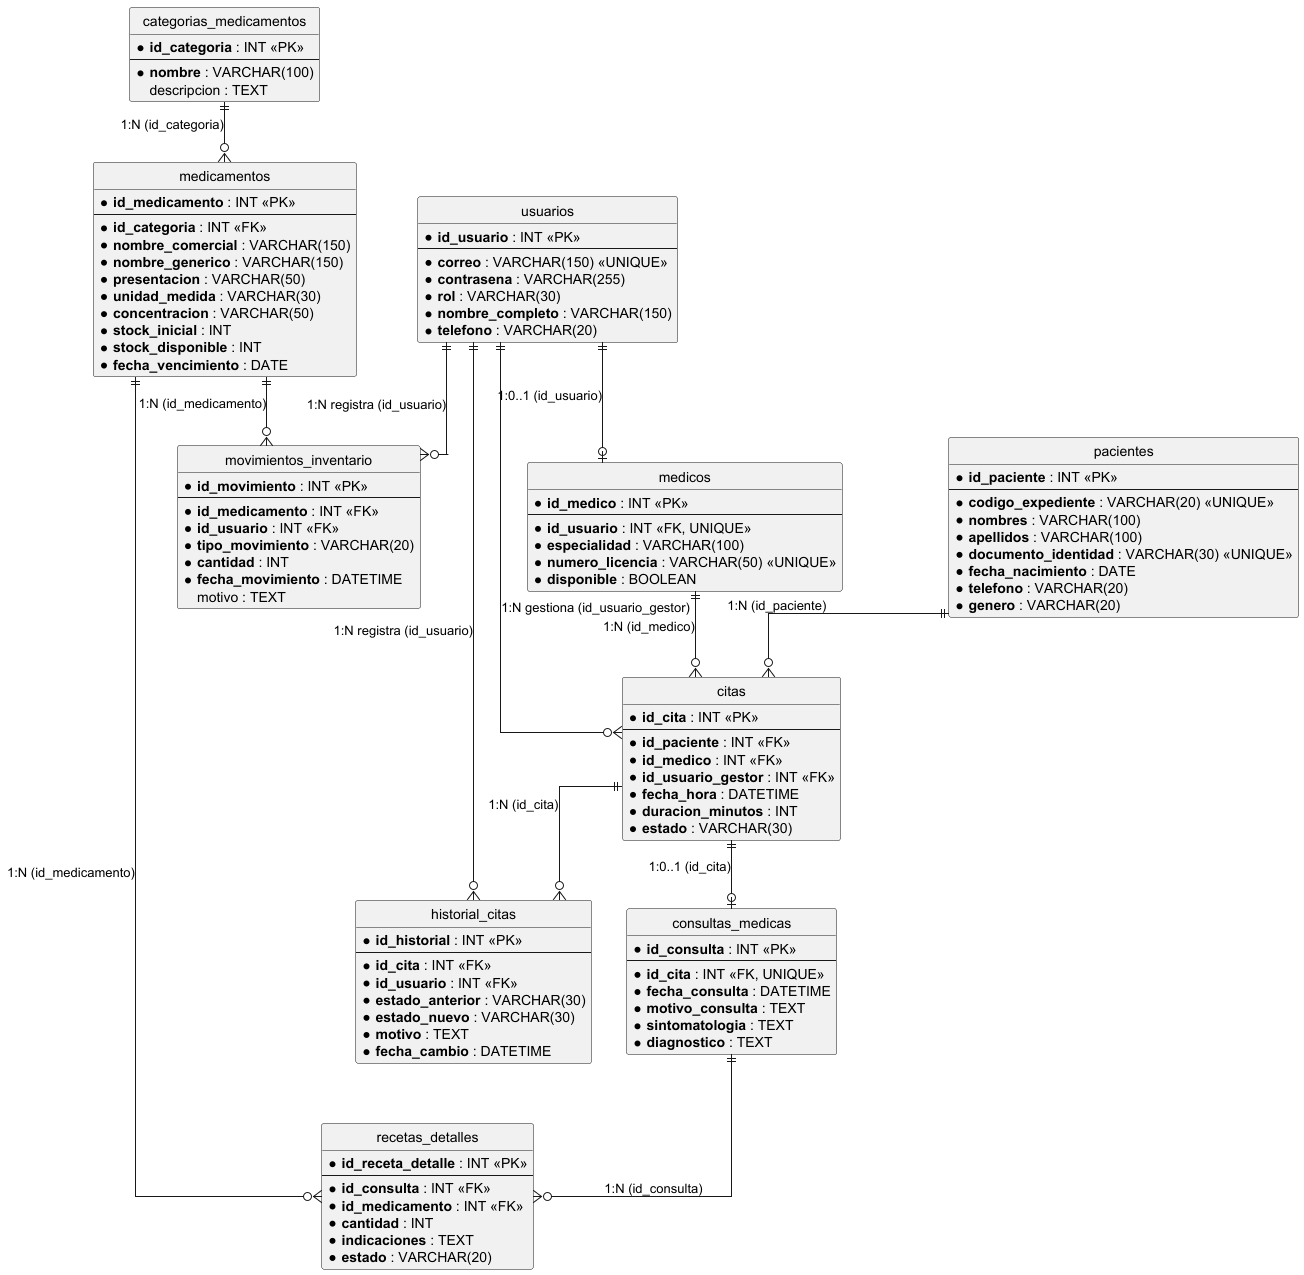

The diagram above was rendered by PlantUML. Its source (embedded in the PNG):
@startuml
' Configuración visual para tablas ER
hide circle
skinparam linetype ortho

entity "usuarios" as usuario {
  * **id_usuario** : INT <<PK>>
  --
  * **correo** : VARCHAR(150) <<UNIQUE>>
  * **contrasena** : VARCHAR(255)
  * **rol** : VARCHAR(30)
  * **nombre_completo** : VARCHAR(150)
  * **telefono** : VARCHAR(20)
}

entity "medicos" as medico {
  * **id_medico** : INT <<PK>>
  --
  * **id_usuario** : INT <<FK, UNIQUE>>
  * **especialidad** : VARCHAR(100)
  * **numero_licencia** : VARCHAR(50) <<UNIQUE>>
  * **disponible** : BOOLEAN
}

entity "pacientes" as paciente {
  * **id_paciente** : INT <<PK>>
  --
  * **codigo_expediente** : VARCHAR(20) <<UNIQUE>>
  * **nombres** : VARCHAR(100)
  * **apellidos** : VARCHAR(100)
  * **documento_identidad** : VARCHAR(30) <<UNIQUE>>
  * **fecha_nacimiento** : DATE
  * **telefono** : VARCHAR(20)
  * **genero** : VARCHAR(20)
}

entity "citas" as cita {
  * **id_cita** : INT <<PK>>
  --
  * **id_paciente** : INT <<FK>>
  * **id_medico** : INT <<FK>>
  * **id_usuario_gestor** : INT <<FK>>
  * **fecha_hora** : DATETIME
  * **duracion_minutos** : INT
  * **estado** : VARCHAR(30)
}

entity "historial_citas" as historial {
  * **id_historial** : INT <<PK>>
  --
  * **id_cita** : INT <<FK>>
  * **id_usuario** : INT <<FK>>
  * **estado_anterior** : VARCHAR(30)
  * **estado_nuevo** : VARCHAR(30)
  * **motivo** : TEXT
  * **fecha_cambio** : DATETIME
}

entity "consultas_medicas" as consulta {
  * **id_consulta** : INT <<PK>>
  --
  * **id_cita** : INT <<FK, UNIQUE>>
  * **fecha_consulta** : DATETIME
  * **motivo_consulta** : TEXT
  * **sintomatologia** : TEXT
  * **diagnostico** : TEXT
}

entity "categorias_medicamentos" as categoria {
  * **id_categoria** : INT <<PK>>
  --
  * **nombre** : VARCHAR(100)
  descripcion : TEXT
}

entity "medicamentos" as medicamento {
  * **id_medicamento** : INT <<PK>>
  --
  * **id_categoria** : INT <<FK>>
  * **nombre_comercial** : VARCHAR(150)
  * **nombre_generico** : VARCHAR(150)
  * **presentacion** : VARCHAR(50)
  * **unidad_medida** : VARCHAR(30)
  * **concentracion** : VARCHAR(50)
  * **stock_inicial** : INT
  * **stock_disponible** : INT
  * **fecha_vencimiento** : DATE
}

entity "movimientos_inventario" as movimiento {
  * **id_movimiento** : INT <<PK>>
  --
  * **id_medicamento** : INT <<FK>>
  * **id_usuario** : INT <<FK>>
  * **tipo_movimiento** : VARCHAR(20)
  * **cantidad** : INT
  * **fecha_movimiento** : DATETIME
  motivo : TEXT
}

entity "recetas_detalles" as receta {
  * **id_receta_detalle** : INT <<PK>>
  --
  * **id_consulta** : INT <<FK>>
  * **id_medicamento** : INT <<FK>>
  * **cantidad** : INT
  * **indicaciones** : TEXT
  * **estado** : VARCHAR(20)
}

' --- RELACIONES DE BASE DE DATOS ---
usuario ||--o| medico : "1:0..1 (id_usuario)"
usuario ||--o{ cita : "1:N gestiona (id_usuario_gestor)"
usuario ||--o{ historial : "1:N registra (id_usuario)"
usuario ||--o{ movimiento : "1:N registra (id_usuario)"
paciente ||--o{ cita : "1:N (id_paciente)"
medico ||--o{ cita : "1:N (id_medico)"
cita ||--o| consulta : "1:0..1 (id_cita)"
cita ||--o{ historial : "1:N (id_cita)"
consulta ||--o{ receta : "1:N (id_consulta)"
medicamento ||--o{ receta : "1:N (id_medicamento)"
medicamento ||--o{ movimiento : "1:N (id_medicamento)"
categoria ||--o{ medicamento : "1:N (id_categoria)"
@enduml